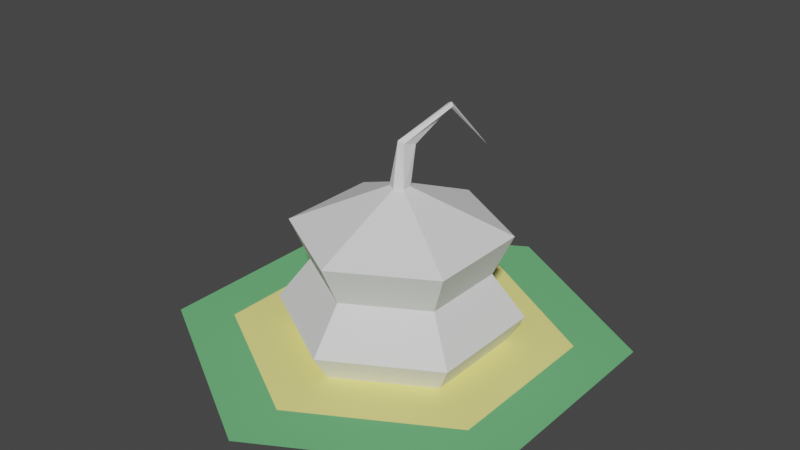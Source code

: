 # Source: basic_still.blend  (saved by Blender 4.0.36; exported with 4.5.12 LTS)
import bpy
from mathutils import Matrix  # noqa: F401  (used for matrix-valued properties, if any)

bpy.ops.wm.read_factory_settings(use_empty=True)
scene = bpy.context.scene
scene.name = 'Scene'

# ---- collections
col_collection_1 = bpy.data.collections.new('Collection 1'); scene.collection.children.link(col_collection_1)

# ---- materials (node trees are filled in below, after node groups)
mat_material = bpy.data.materials.new('Material')
mat_material.use_transparent_shadow = False
mat_material.diffuse_color = (0.9131, 0.8469, 0.2705, 1.0)
mat_material_002 = bpy.data.materials.new('Material.002')
mat_material_002.use_transparent_shadow = False
mat_material_002.diffuse_color = (0.1559, 0.4851, 0.2016, 1.0)

# ---- node groups
ng_auto_smooth = bpy.data.node_groups.new('Auto Smooth', 'GeometryNodeTree')
_s = ng_auto_smooth.interface.new_socket(name='Geometry', in_out='OUTPUT', socket_type='NodeSocketGeometry')
_s = ng_auto_smooth.interface.new_socket(name='Geometry', in_out='INPUT', socket_type='NodeSocketGeometry')
_s = ng_auto_smooth.interface.new_socket(name='Angle', in_out='INPUT', socket_type='NodeSocketFloat')
_s.subtype = 'ANGLE'
_s.min_value = 0.0
_s.max_value = 3.142
ng_auto_smooth.is_modifier = True
_N = ng_auto_smooth.nodes; _L = ng_auto_smooth.links
n0 = _N.new('NodeGroupOutput'); n0.name = 'Group Output'; n0.location = (480, -100)
n1 = _N.new('NodeGroupInput'); n1.name = 'Group Input'; n1.location = (-420, -300)
n2 = _N.new('NodeGroupInput'); n2.name = 'Group Input.001'; n2.location = (-60, -100)
n3 = _N.new('GeometryNodeSetShadeSmooth'); n3.name = 'Set Shade Smooth'; n3.location = (120, -100)
n3.domain = 'EDGE'
n4 = _N.new('GeometryNodeSetShadeSmooth'); n4.name = 'Set Shade Smooth.001'; n4.location = (300, -100)
n5 = _N.new('GeometryNodeInputMeshEdgeAngle'); n5.name = 'Edge Angle'; n5.location = (-420, -220)
n6 = _N.new('GeometryNodeInputEdgeSmooth'); n6.name = 'Is Edge Smooth'; n6.location = (-60, -160)
n7 = _N.new('GeometryNodeInputShadeSmooth'); n7.name = 'Is Face Smooth'; n7.location = (-240, -340)
n8 = _N.new('FunctionNodeBooleanMath'); n8.name = 'Boolean Math'; n8.location = (-60, -220)
n9 = _N.new('FunctionNodeCompare'); n9.name = 'Compare'; n9.location = (-240, -180)
n9.operation = 'LESS_EQUAL'
_L.new(n5.outputs[0], n9.inputs[0])
_L.new(n4.outputs[0], n0.inputs[0])
_L.new(n1.outputs[1], n9.inputs[1])
_L.new(n9.outputs[0], n8.inputs[0])
_L.new(n7.outputs[0], n8.inputs[1])
_L.new(n2.outputs[0], n3.inputs[0])
_L.new(n6.outputs[0], n3.inputs[1])
_L.new(n3.outputs[0], n4.inputs[0])
_L.new(n8.outputs[0], n3.inputs[2])
n0.is_active_output = True

# ---- material node trees

# ---- world
world_world = bpy.data.worlds.new('World'); scene.world = world_world
world_world.use_nodes = True; world_world.node_tree.nodes.clear()
_N = world_world.node_tree.nodes; _L = world_world.node_tree.links
n0 = _N.new('ShaderNodeOutputWorld'); n0.name = 'World Output'; n0.location = (300, 300)
n1 = _N.new('ShaderNodeBackground'); n1.name = 'Background'; n1.location = (10, 300)
n1.inputs[0].default_value = (0.05088, 0.05088, 0.05088, 1.0)
_L.new(n1.outputs[0], n0.inputs[0])
n0.is_active_output = True
world_world.color = (0.05088, 0.05088, 0.05088)
world_world.use_sun_shadow = False
world_world.sun_shadow_jitter_overblur = 0.0

# ---- meshes
me_cylinder_006 = bpy.data.meshes.new('Cylinder.006')
me_cylinder_006.from_pydata([(-3.204e-09, -0.4267, -5.96e-08), (-0.3695, -0.2133, -5.96e-08), (1.826e-08, -0.3607, 0.1161), (-0.3124, 0.1803, 0.1161), (-0.4296, -0.248, 0.04504), (-0.3124, -0.1803, 0.1161), (-0.3809, -0.2199, 0.183), (7.031e-09, -0.4961, 0.04504), (0.3695, -0.2133, -5.96e-08), (0.3124, -0.1803, 0.1161), (0.3809, -0.2199, 0.183), (-9.129e-09, -0.4399, 0.183), (0.4296, -0.248, 0.04504), (-6.679e-08, 0.4267, -5.96e-08), (0.3695, 0.2133, -5.96e-08), (-7.156e-08, 0.3607, 0.1161), (0.4296, 0.248, 0.04504), (0.3124, 0.1803, 0.1161), (0.3809, 0.2199, 0.183), (-8.778e-08, 0.4961, 0.04504), (-0.3695, 0.2133, -5.96e-08), (-0.3809, 0.2199, 0.183), (-5.433e-08, 0.4399, 0.183), (-0.4296, 0.248, 0.04504), (-0.1766, 0.3068, 0.2993), (-0.0347, -0.02004, 0.2529), (0.0347, -0.02004, 0.2529), (0.0347, 0.02004, 0.2529), (-0.0347, 0.02004, 0.2529), (4.139e-09, -0.04007, 0.2529), (-1.285e-08, 0.04007, 0.2529), (-0.02102, -0.001541, 0.3216), (0.004197, -0.007244, 0.3255), (0.01187, 0.01745, 0.3216), (-0.0313, 0.05422, 0.3163), (-0.1189, 0.1633, 0.371), (-0.1022, 0.1767, 0.3746), (-0.08216, 0.1843, 0.371), (-0.09955, 0.1724, 0.3668)], [], [(23, 4, 5, 3), (4, 7, 2, 5), (20, 1, 4, 23), (1, 0, 7, 4), (5, 2, 11, 6), (3, 5, 6, 21), (7, 12, 9, 2), (0, 8, 12, 7), (2, 9, 10, 11), (12, 16, 17, 9), (16, 19, 15, 17), (8, 14, 16, 12), (14, 13, 19, 16), (17, 15, 22, 18), (9, 17, 18, 10), (19, 23, 3, 15), (13, 20, 23, 19), (15, 3, 21, 22), (32, 36, 35, 31), (38, 35, 24), (35, 36, 24), (36, 37, 24), (37, 38, 24), (33, 34, 38, 37), (31, 35, 38, 34), (32, 33, 37, 36), (27, 33, 32, 26), (27, 30, 34, 33), (34, 30, 28), (31, 34, 28, 25), (32, 31, 25, 29), (32, 29, 26), (11, 10, 26, 29), (18, 27, 26, 10), (22, 30, 27, 18), (21, 28, 30, 22), (21, 6, 25, 28), (6, 11, 29, 25)])
_ca = me_cylinder_006.color_attributes.new('Col', 'BYTE_COLOR', 'CORNER')
_ca.data.foreach_set('color', [0.9131, 0.5711, 0.305, 1.0, 0.9131, 0.5711, 0.305, 1.0, 0.9131, 0.5711, 0.305, 1.0, 0.9131, 0.5711, 0.305, 1.0, 0.9131, 0.5711, 0.305, 1.0, 0.9131, 0.5711, 0.305, 1.0, 0.9131, 0.5711, 0.305, 1.0, 0.9131, 0.5711, 0.305, 1.0, 0.9131, 0.5711, 0.305, 1.0, 0.9131, 0.5711, 0.305, 1.0, 0.9131, 0.5711, 0.305, 1.0, 0.9131, 0.5711, 0.305, 1.0, 0.9131, 0.5711, 0.305, 1.0, 0.9131, 0.5711, 0.305, 1.0, 0.9131, 0.5711, 0.305, 1.0, 0.9131, 0.5711, 0.305, 1.0, 0.956, 0.4125, 0.3467, 1.0, 0.956, 0.4125, 0.3467, 1.0, 0.956, 0.4125, 0.3467, 1.0, 0.956, 0.4125, 0.3467, 1.0, 0.956, 0.4125, 0.3467, 1.0, 0.956, 0.4125, 0.3467, 1.0, 0.956, 0.4125, 0.3467, 1.0, 0.956, 0.4125, 0.3467, 1.0, 0.9131, 0.5711, 0.305, 1.0, 0.9131, 0.5711, 0.305, 1.0, 0.9131, 0.5711, 0.305, 1.0, 0.9131, 0.5711, 0.305, 1.0, 0.9131, 0.5711, 0.305, 1.0, 0.9131, 0.5711, 0.305, 1.0, 0.9131, 0.5711, 0.305, 1.0, 0.9131, 0.5711, 0.305, 1.0, 0.956, 0.4125, 0.3467, 1.0, 0.956, 0.4125, 0.3467, 1.0, 0.956, 0.4125, 0.3467, 1.0, 0.956, 0.4125, 0.3467, 1.0, 0.9131, 0.5711, 0.305, 1.0, 0.9131, 0.5711, 0.305, 1.0, 0.9131, 0.5711, 0.305, 1.0, 0.9131, 0.5711, 0.305, 1.0, 0.9131, 0.5711, 0.305, 1.0, 0.9131, 0.5711, 0.305, 1.0, 0.9131, 0.5711, 0.305, 1.0, 0.9131, 0.5711, 0.305, 1.0, 0.9131, 0.5711, 0.305, 1.0, 0.9131, 0.5711, 0.305, 1.0, 0.9131, 0.5711, 0.305, 1.0, 0.9131, 0.5711, 0.305, 1.0, 0.9131, 0.5711, 0.305, 1.0, 0.9131, 0.5711, 0.305, 1.0, 0.9131, 0.5711, 0.305, 1.0, 0.9131, 0.5711, 0.305, 1.0, 0.956, 0.4125, 0.3467, 1.0, 0.956, 0.4125, 0.3467, 1.0, 0.956, 0.4125, 0.3467, 1.0, 0.956, 0.4125, 0.3467, 1.0, 0.956, 0.4125, 0.3467, 1.0, 0.956, 0.4125, 0.3467, 1.0, 0.956, 0.4125, 0.3467, 1.0, 0.956, 0.4125, 0.3467, 1.0, 0.9131, 0.5711, 0.305, 1.0, 0.9131, 0.5711, 0.305, 1.0, 0.9131, 0.5711, 0.305, 1.0, 0.9131, 0.5711, 0.305, 1.0, 0.9131, 0.5711, 0.305, 1.0, 0.9131, 0.5711, 0.305, 1.0, 0.9131, 0.5711, 0.305, 1.0, 0.9131, 0.5711, 0.305, 1.0, 0.956, 0.4125, 0.3467, 1.0, 0.956, 0.4125, 0.3467, 1.0, 0.956, 0.4125, 0.3467, 1.0, 0.956, 0.4125, 0.3467, 1.0, 1.0, 0.09531, 0.06301, 1.0, 1.0, 0.09759, 0.09759, 1.0, 1.0, 0.09759, 0.09759, 1.0, 1.0, 0.09531, 0.06301, 1.0, 1.0, 0.09759, 0.09759, 1.0, 1.0, 0.09759, 0.09759, 1.0, 1.0, 0.0, 0.02315, 1.0, 1.0, 0.09759, 0.09759, 1.0, 1.0, 0.09759, 0.09759, 1.0, 1.0, 0.0, 0.02315, 1.0, 1.0, 0.09759, 0.09759, 1.0, 1.0, 0.09759, 0.09759, 1.0, 1.0, 0.0, 0.02315, 1.0, 1.0, 0.09759, 0.09759, 1.0, 1.0, 0.09759, 0.09759, 1.0, 1.0, 0.0, 0.02315, 1.0, 1.0, 0.09531, 0.06301, 1.0, 1.0, 0.09531, 0.06301, 1.0, 1.0, 0.09759, 0.09759, 1.0, 1.0, 0.09759, 0.09759, 1.0, 1.0, 0.09531, 0.06301, 1.0, 1.0, 0.09759, 0.09759, 1.0, 1.0, 0.09759, 0.09759, 1.0, 1.0, 0.09531, 0.06301, 1.0, 1.0, 0.09531, 0.06301, 1.0, 1.0, 0.09531, 0.06301, 1.0, 1.0, 0.09759, 0.09759, 1.0, 1.0, 0.09759, 0.09759, 1.0, 0.956, 0.162, 0.1248, 1.0, 1.0, 0.09531, 0.06301, 1.0, 1.0, 0.09531, 0.06301, 1.0, 0.956, 0.162, 0.1248, 1.0, 0.956, 0.162, 0.1248, 1.0, 0.956, 0.162, 0.1248, 1.0, 1.0, 0.09531, 0.06301, 1.0, 1.0, 0.09531, 0.06301, 1.0, 1.0, 0.09531, 0.06301, 1.0, 0.956, 0.162, 0.1248, 1.0, 0.956, 0.162, 0.1248, 1.0, 1.0, 0.09531, 0.06301, 1.0, 1.0, 0.09531, 0.06301, 1.0, 0.956, 0.162, 0.1248, 1.0, 0.956, 0.162, 0.1248, 1.0, 1.0, 0.09531, 0.06301, 1.0, 1.0, 0.09531, 0.06301, 1.0, 0.956, 0.162, 0.1248, 1.0, 0.956, 0.162, 0.1248, 1.0, 1.0, 0.09531, 0.06301, 1.0, 0.956, 0.162, 0.1248, 1.0, 0.956, 0.162, 0.1248, 1.0, 0.956, 0.4125, 0.3467, 1.0, 0.956, 0.4125, 0.3467, 1.0, 0.956, 0.162, 0.1248, 1.0, 0.956, 0.162, 0.1248, 1.0, 0.956, 0.4125, 0.3467, 1.0, 0.956, 0.162, 0.1248, 1.0, 0.956, 0.162, 0.1248, 1.0, 0.956, 0.4125, 0.3467, 1.0, 0.956, 0.4125, 0.3467, 1.0, 0.956, 0.162, 0.1248, 1.0, 0.956, 0.162, 0.1248, 1.0, 0.956, 0.4125, 0.3467, 1.0, 0.956, 0.4125, 0.3467, 1.0, 0.956, 0.162, 0.1248, 1.0, 0.956, 0.162, 0.1248, 1.0, 0.956, 0.4125, 0.3467, 1.0, 0.956, 0.4125, 0.3467, 1.0, 0.956, 0.4125, 0.3467, 1.0, 0.956, 0.162, 0.1248, 1.0, 0.956, 0.162, 0.1248, 1.0, 0.956, 0.4125, 0.3467, 1.0, 0.956, 0.4125, 0.3467, 1.0, 0.956, 0.162, 0.1248, 1.0, 0.956, 0.162, 0.1248, 1.0])
me_cylinder_006.update()
me_cylinder_003 = bpy.data.meshes.new('Cylinder.003')
me_cylinder_003.from_pydata([(0.0, 1.0, 0.0), (0.866, 0.5, 0.0), (0.866, -0.5, 0.0), (0.0, -1.0, 0.0), (-0.866, -0.5, 0.0), (-0.866, 0.5, 0.0)], [], [(1, 0, 5, 4, 3, 2)])
me_cylinder_003.materials.append(mat_material)
me_cylinder_003.update()
me_cylinder_003.normals_split_custom_set([tuple(v) for v in zip(*[iter([0.0, 0.0, 1.0, 0.0, 0.0, 1.0, 0.0, 0.0, 1.0, 0.0, 0.0, 1.0, 0.0, 0.0, 1.0, 0.0, 0.0, 1.0])] * 3)])
me_cylinder_004 = bpy.data.meshes.new('Cylinder.004')
me_cylinder_004.from_pydata([(0.0, 0.75, 0.0), (0.0, 1.0, 0.0), (0.866, 0.5, 0.0), (0.6495, 0.375, 0.0), (0.866, -0.5, 0.0), (0.6495, -0.375, 0.0), (0.0, -1.0, 0.0), (0.0, -0.75, 0.0), (-0.866, -0.5, 0.0), (-0.6495, -0.375, 0.0), (-0.866, 0.5, 0.0), (-0.6495, 0.375, 0.0)], [], [(9, 8, 6, 7), (3, 2, 1, 0), (7, 6, 4, 5), (5, 4, 2, 3), (0, 1, 10, 11), (11, 10, 8, 9)])
me_cylinder_004.materials.append(mat_material_002)
me_cylinder_004.update()
me_cylinder_004.normals_split_custom_set([tuple(v) for v in zip(*[iter([0.0, 0.0, 1.0, 0.0, 0.0, 1.0, 0.0, 0.0, 1.0, 0.0, 0.0, 1.0, 0.0, 0.0, 1.0, 0.0, 0.0, 1.0, 0.0, 0.0, 1.0, 0.0, 0.0, 1.0, 0.0, 0.0, 1.0, 0.0, 0.0, 1.0, 0.0, 0.0, 1.0, 0.0, 0.0, 1.0, 0.0, 0.0, 1.0, 0.0, 0.0, 1.0, 0.0, 0.0, 1.0, 0.0, 0.0, 1.0, 0.0, 0.0, 1.0, 0.0, 0.0, 1.0, 0.0, 0.0, 1.0, 0.0, 0.0, 1.0, 0.0, 0.0, 1.0, 0.0, 0.0, 1.0, 0.0, 0.0, 1.0, 0.0, 0.0, 1.0])] * 3)])

# ---- objects
ob_2_still = bpy.data.objects.new('2-still', me_cylinder_006)
ob_1_top = bpy.data.objects.new('1-top', me_cylinder_003)
ob_0_base = bpy.data.objects.new('0-base', me_cylinder_004)

# ---- transforms, parenting, visibility, modifiers, constraints
ob_2_still.location = (0.0, 0.0, 0.0)
ob_2_still.rotation_euler = (0.0, -0.0, 5.236)
ob_2_still.scale = (1.083, 1.083, 2.748)
_m = ob_2_still.modifiers.new('Auto Smooth', 'NODES')
_m.node_group = ng_auto_smooth
_gi = [s.identifier for s in ng_auto_smooth.interface.items_tree if s.item_type == 'SOCKET' and s.in_out == 'INPUT']
_m[_gi[1]] = 0.5236  # Angle
ob_1_top.location = (0.0, 0.0, 0.0)
ob_1_top.scale = (0.75, 0.75, 3.0)
ob_0_base.location = (0.0, 0.0, 0.0)
ob_0_base.scale = (1.0, 1.0, 3.0)

# ---- collection membership
col_collection_1.objects.link(ob_2_still)
col_collection_1.objects.link(ob_1_top)
col_collection_1.objects.link(ob_0_base)

# ---- scene / render settings (as saved in the file)
scene.frame_start = 1; scene.frame_end = 250; scene.frame_set(203)
scene.render.engine = 'BLENDER_EEVEE_NEXT'
scene.cycles.sampling_pattern = 'TABULATED_SOBOL'
scene.cycles.use_light_tree = False
scene.view_settings.view_transform = 'Filmic'
bpy.context.view_layer.update()

# ---- added for rendering (the .blend has no active camera and no usable light): camera, sun
cam_auto = bpy.data.cameras.new('AutoCamera')
cam_auto.lens = 50.0
cam_auto.sensor_width = 36.0
cam_auto.clip_end = 1000.0
ob_auto_camera = bpy.data.objects.new('AutoCamera', cam_auto)
scene.collection.objects.link(ob_auto_camera)
ob_auto_camera.location = (2.62666, -3.15199, 2.61601)
ob_auto_camera.rotation_euler = (1.09748, -7.21219e-08, 0.694738)
scene.camera = ob_auto_camera
light_auto_sun = bpy.data.lights.new('AutoSun', 'SUN')
light_auto_sun.energy = 3.0
light_auto_sun.angle = 0.0523599
ob_auto_sun = bpy.data.objects.new('AutoSun', light_auto_sun)
scene.collection.objects.link(ob_auto_sun)
ob_auto_sun.rotation_euler = (0.872665, 0.174533, 0.523599)
bpy.context.view_layer.update()

